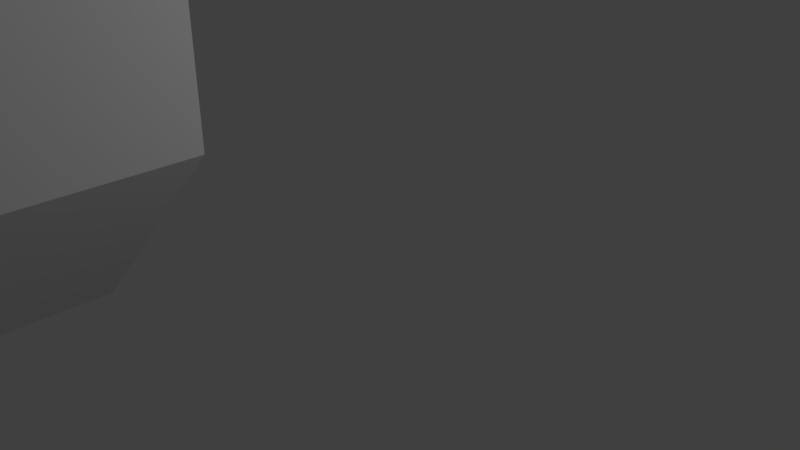 # Source: wedge.blend  (saved by Blender 2.78.0; exported with 4.5.12 LTS)
import bpy
from mathutils import Matrix  # noqa: F401  (used for matrix-valued properties, if any)

bpy.ops.wm.read_factory_settings(use_empty=True)
scene = bpy.context.scene
scene.name = 'Scene'

# ---- collections
col_collection_1 = bpy.data.collections.new('Collection 1'); scene.collection.children.link(col_collection_1)

# ---- world
world_world = bpy.data.worlds.new('World'); scene.world = world_world
world_world.color = (0.05088, 0.05088, 0.05088)
world_world.use_sun_shadow = False
world_world.sun_shadow_jitter_overblur = 0.0
world_world.cycles.sampling_method = 'MANUAL'

# ---- cameras
cam_camera = bpy.data.cameras.new('Camera')
cam_camera.clip_end = 100.0
cam_camera.lens = 35.0
cam_camera.sensor_width = 32.0
cam_camera.sensor_height = 18.0
cam_camera.ortho_scale = 7.314
cam_camera.dof.focus_distance = 0.0
cam_camera.dof.aperture_fstop = 128.0

# ---- lights
light_lamp = bpy.data.lights.new('Lamp', 'POINT')
light_lamp.transmission_factor = 0.0
light_lamp.cutoff_distance = 30.0
light_lamp.energy = 100.0
light_lamp.shadow_buffer_clip_start = 1.001
light_lamp.shadow_soft_size = 0.1
light_lamp.shadow_maximum_resolution = 0.006
light_lamp.use_absolute_resolution = True

# ---- meshes
me_cube_004 = bpy.data.meshes.new('Cube.004')
me_cube_004.from_pydata([(-1.0, 1.0, -1.0), (1.0, -1.0, -1.0), (1.0, 1.0, -1.0), (-1.0, -1.0, -1.0), (-1.0, -1.0, -3.0), (-1.0, 1.0, -3.0), (-1.0, -1.0, 1.0), (-1.0, 1.0, 1.0), (1.0, -1.0, 1.0), (1.0, -1.0, 3.0), (1.0, 1.0, 1.0), (1.0, 1.0, 3.0)], [], [(3, 6, 7, 0), (0, 7, 10, 2), (2, 10, 8, 1), (1, 8, 6, 3), (0, 2, 1, 3), (1, 4, 5, 2), (1, 3, 4), (0, 5, 4, 3), (0, 2, 5), (6, 9, 11, 7), (6, 8, 9), (10, 11, 9, 8), (10, 7, 11), (7, 10, 8, 6)])
me_cube_004.use_remesh_preserve_volume = False
me_cube_004.use_remesh_preserve_attributes = False
me_cube_004.use_mirror_vertex_groups = False
me_cube_004.update()

# ---- objects
ob_periscope = bpy.data.objects.new('Periscope', me_cube_004)
ob_lamp = bpy.data.objects.new('Lamp', light_lamp)
ob_camera = bpy.data.objects.new('Camera', cam_camera)

# ---- transforms, parenting, visibility, modifiers, constraints
ob_periscope.location = (0.0, 0.0, 3.0)
ob_periscope.lineart.crease_threshold = 0.0
ob_lamp.location = (4.496, 2.992, 4.289)
ob_lamp.rotation_euler = (0.6503, 0.05522, 1.866)
ob_lamp.lock_rotations_4d = False
ob_lamp.empty_display_type = 'ARROWS'
ob_lamp.color = (0.0, 0.0, 0.0, 0.0)
ob_lamp.lineart.crease_threshold = 0.0
ob_camera.location = (6.115, -1.933, 4.3)
ob_camera.rotation_euler = (1.109, 0.0, 0.8149)
ob_camera.lock_rotations_4d = False
ob_camera.empty_display_type = 'ARROWS'
ob_camera.color = (0.0, 0.0, 0.0, 0.0)
ob_camera.display_type = 'WIRE'
ob_camera.lineart.crease_threshold = 0.0

# ---- collection membership
col_collection_1.objects.link(ob_periscope)
col_collection_1.objects.link(ob_lamp)
col_collection_1.objects.link(ob_camera)

# ---- scene / render settings (as saved in the file)
scene.camera = ob_camera
scene.frame_start = 1; scene.frame_end = 250; scene.frame_set(2)
scene.render.engine = 'BLENDER_EEVEE_NEXT'
scene.render.resolution_percentage = 50
scene.render.dither_intensity = 0.0
scene.cycles.use_denoising = False
scene.cycles.samples = 128
scene.cycles.sampling_pattern = 'TABULATED_SOBOL'
scene.cycles.light_sampling_threshold = 0.0
scene.cycles.use_adaptive_sampling = False
scene.cycles.use_light_tree = False
scene.cycles.blur_glossy = 0.0
scene.cycles.sample_clamp_indirect = 0.0
scene.view_settings.view_transform = 'Standard'
bpy.context.view_layer.update()
